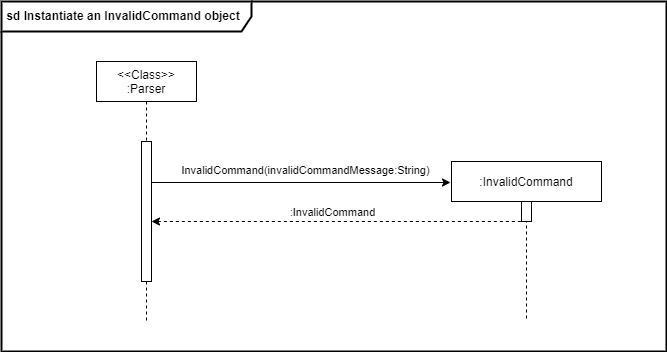

The diagram above was exported from draw.io. Its source (the exported page's mxGraphModel, read from the mxfile embedded in the PNG):
<mxGraphModel dx="1381" dy="-313" grid="1" gridSize="10" guides="1" tooltips="1" connect="1" arrows="1" fold="1" page="1" pageScale="1" pageWidth="850" pageHeight="1100" math="0" shadow="0">
  <root>
    <mxCell id="0" />
    <mxCell id="1" parent="0" />
    <mxCell id="XSWMAI6hpAgkGRFrUYBR-1" value="&lt;b&gt;&amp;nbsp;sd&amp;nbsp;&lt;span&gt;Instantiate an InvalidCommand object&lt;/span&gt;&lt;/b&gt;" style="shape=umlFrame;whiteSpace=wrap;html=1;strokeWidth=2;width=250;height=30;align=left;" parent="1" vertex="1">
      <mxGeometry x="80" y="1160" width="665" height="350" as="geometry" />
    </mxCell>
    <mxCell id="JRnS-_cWC-WixRFKp3ST-1" value=":InvalidCommand" style="shape=umlLifeline;perimeter=lifelinePerimeter;container=1;collapsible=0;recursiveResize=0;rounded=0;shadow=0;strokeWidth=1;fillColor=#FFFFFF;" parent="1" vertex="1">
      <mxGeometry x="530" y="1320" width="150" height="160" as="geometry" />
    </mxCell>
    <mxCell id="JRnS-_cWC-WixRFKp3ST-2" value="" style="points=[];perimeter=orthogonalPerimeter;rounded=0;shadow=0;strokeWidth=1;fillColor=#FFFFFF;" parent="JRnS-_cWC-WixRFKp3ST-1" vertex="1">
      <mxGeometry x="70" y="40" width="10" height="20" as="geometry" />
    </mxCell>
    <mxCell id="JRnS-_cWC-WixRFKp3ST-3" value="InvalidCommand(invalidCommandMessage:String)" style="endArrow=classic;html=1;rounded=0;startArrow=none;startFill=0;endFill=1;" parent="1" edge="1">
      <mxGeometry x="0.0346" y="12" width="50" height="50" relative="1" as="geometry">
        <mxPoint x="229" y="1341" as="sourcePoint" />
        <mxPoint x="529" y="1341" as="targetPoint" />
        <mxPoint as="offset" />
      </mxGeometry>
    </mxCell>
    <mxCell id="JRnS-_cWC-WixRFKp3ST-4" value=":InvalidCommand" style="endArrow=none;html=1;rounded=0;startArrow=classic;startFill=1;endFill=0;dashed=1;" parent="1" edge="1">
      <mxGeometry x="-0.0231" y="9" width="50" height="50" relative="1" as="geometry">
        <mxPoint x="230" y="1380" as="sourcePoint" />
        <mxPoint x="600" y="1380" as="targetPoint" />
        <mxPoint as="offset" />
      </mxGeometry>
    </mxCell>
    <mxCell id="krmotD7Aumd1OcDoW1eM-1" value="&lt;&lt;Class&gt;&gt;&#10;:Parser" style="shape=umlLifeline;perimeter=lifelinePerimeter;container=1;collapsible=0;recursiveResize=0;rounded=0;shadow=0;strokeWidth=1;fillColor=#FFFFFF;" parent="1" vertex="1">
      <mxGeometry x="175" y="1220" width="100" height="260" as="geometry" />
    </mxCell>
    <mxCell id="krmotD7Aumd1OcDoW1eM-2" value="" style="points=[];perimeter=orthogonalPerimeter;rounded=0;shadow=0;strokeWidth=1;fillColor=#FFFFFF;" parent="krmotD7Aumd1OcDoW1eM-1" vertex="1">
      <mxGeometry x="45" y="80" width="10" height="140" as="geometry" />
    </mxCell>
  </root>
</mxGraphModel>